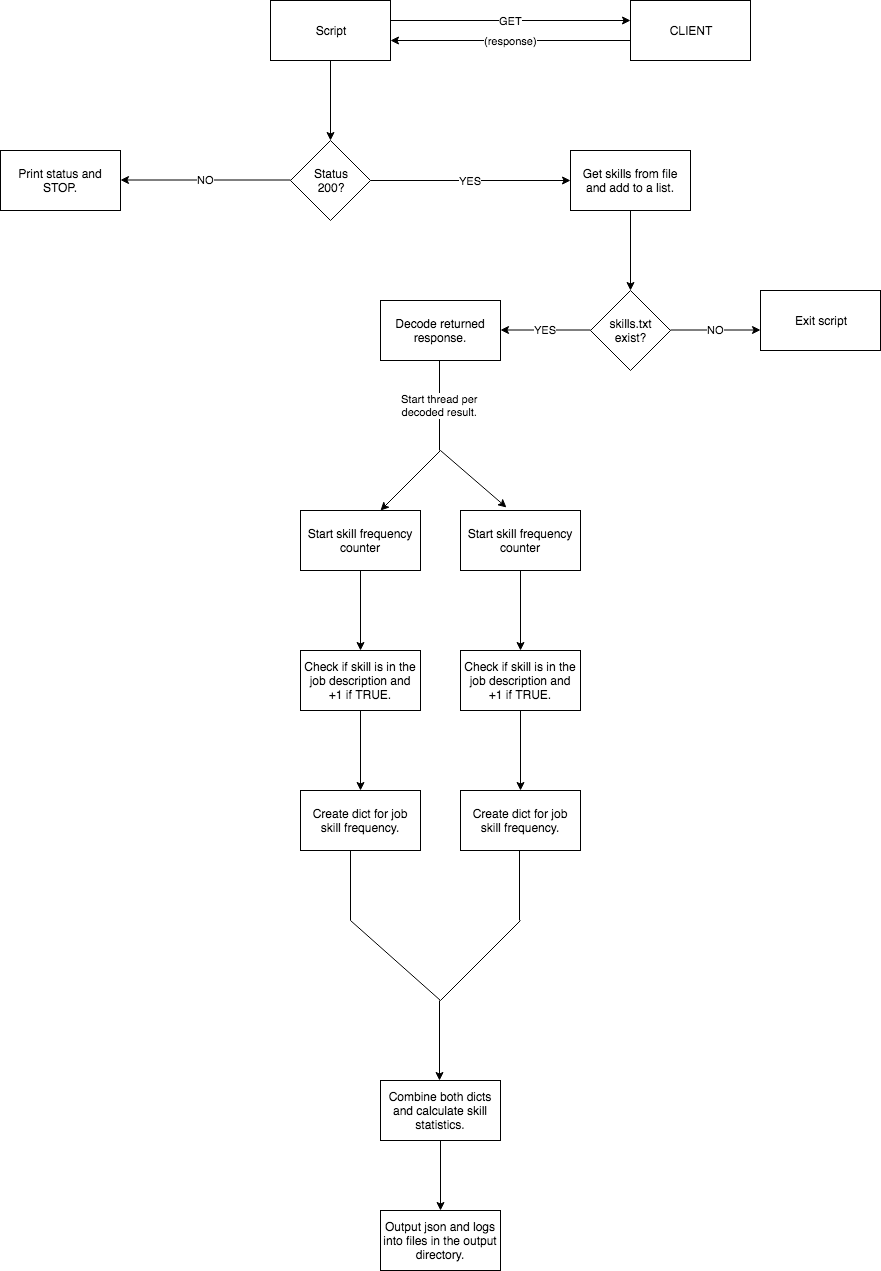

The diagram above was exported from draw.io. Its source (the exported page's mxGraphModel, read from the mxfile embedded in the PNG):
<mxGraphModel dx="731" dy="798" grid="1" gridSize="10" guides="1" tooltips="1" connect="1" arrows="1" fold="1" page="1" pageScale="1" pageWidth="2336" pageHeight="1654" math="0" shadow="0">
  <root>
    <mxCell id="0" />
    <mxCell id="1" parent="0" />
    <mxCell id="OJgNTRZn9LF0vIJRQgEu-14" value="" style="edgeStyle=orthogonalEdgeStyle;rounded=0;orthogonalLoop=1;jettySize=auto;html=1;" parent="1" source="OJgNTRZn9LF0vIJRQgEu-4" edge="1">
      <mxGeometry relative="1" as="geometry">
        <mxPoint x="500" y="340" as="targetPoint" />
      </mxGeometry>
    </mxCell>
    <mxCell id="OJgNTRZn9LF0vIJRQgEu-4" value="Script&lt;br&gt;" style="rounded=0;whiteSpace=wrap;html=1;" parent="1" vertex="1">
      <mxGeometry x="440" y="200" width="120" height="60" as="geometry" />
    </mxCell>
    <mxCell id="OJgNTRZn9LF0vIJRQgEu-5" value="CLIENT" style="rounded=0;whiteSpace=wrap;html=1;" parent="1" vertex="1">
      <mxGeometry x="800" y="200" width="120" height="60" as="geometry" />
    </mxCell>
    <mxCell id="OJgNTRZn9LF0vIJRQgEu-8" value="GET" style="endArrow=classic;html=1;" parent="1" edge="1">
      <mxGeometry width="50" height="50" relative="1" as="geometry">
        <mxPoint x="560" y="220" as="sourcePoint" />
        <mxPoint x="800" y="220" as="targetPoint" />
      </mxGeometry>
    </mxCell>
    <mxCell id="OJgNTRZn9LF0vIJRQgEu-9" value="(response)" style="endArrow=classic;html=1;" parent="1" edge="1">
      <mxGeometry width="50" height="50" relative="1" as="geometry">
        <mxPoint x="800" y="240" as="sourcePoint" />
        <mxPoint x="560" y="240" as="targetPoint" />
      </mxGeometry>
    </mxCell>
    <mxCell id="OJgNTRZn9LF0vIJRQgEu-15" value="Status&lt;br&gt;200?&lt;br&gt;" style="rhombus;whiteSpace=wrap;html=1;" parent="1" vertex="1">
      <mxGeometry x="460" y="340" width="80" height="80" as="geometry" />
    </mxCell>
    <mxCell id="OJgNTRZn9LF0vIJRQgEu-16" value="Print status and STOP." style="rounded=0;whiteSpace=wrap;html=1;" parent="1" vertex="1">
      <mxGeometry x="170" y="350" width="120" height="60" as="geometry" />
    </mxCell>
    <mxCell id="OJgNTRZn9LF0vIJRQgEu-18" value="NO" style="endArrow=classic;html=1;" parent="1" edge="1">
      <mxGeometry width="50" height="50" relative="1" as="geometry">
        <mxPoint x="460" y="379.5" as="sourcePoint" />
        <mxPoint x="290" y="379.5" as="targetPoint" />
      </mxGeometry>
    </mxCell>
    <mxCell id="OJgNTRZn9LF0vIJRQgEu-19" value="YES" style="endArrow=classic;html=1;" parent="1" edge="1">
      <mxGeometry width="50" height="50" relative="1" as="geometry">
        <mxPoint x="540" y="380" as="sourcePoint" />
        <mxPoint x="740" y="380" as="targetPoint" />
      </mxGeometry>
    </mxCell>
    <mxCell id="OJgNTRZn9LF0vIJRQgEu-20" value="Get skills from file and add to a list." style="rounded=0;whiteSpace=wrap;html=1;" parent="1" vertex="1">
      <mxGeometry x="740" y="350" width="120" height="60" as="geometry" />
    </mxCell>
    <mxCell id="OJgNTRZn9LF0vIJRQgEu-46" value="Decode returned response." style="rounded=0;whiteSpace=wrap;html=1;" parent="1" vertex="1">
      <mxGeometry x="550" y="500" width="120" height="60" as="geometry" />
    </mxCell>
    <mxCell id="OJgNTRZn9LF0vIJRQgEu-24" value="" style="edgeStyle=orthogonalEdgeStyle;rounded=0;orthogonalLoop=1;jettySize=auto;html=1;" parent="1" source="OJgNTRZn9LF0vIJRQgEu-21" target="OJgNTRZn9LF0vIJRQgEu-23" edge="1">
      <mxGeometry relative="1" as="geometry" />
    </mxCell>
    <mxCell id="OJgNTRZn9LF0vIJRQgEu-21" value="Start skill frequency counter" style="rounded=0;whiteSpace=wrap;html=1;" parent="1" vertex="1">
      <mxGeometry x="470" y="710" width="120" height="60" as="geometry" />
    </mxCell>
    <mxCell id="OJgNTRZn9LF0vIJRQgEu-27" value="" style="edgeStyle=orthogonalEdgeStyle;rounded=0;orthogonalLoop=1;jettySize=auto;html=1;" parent="1" source="OJgNTRZn9LF0vIJRQgEu-23" target="OJgNTRZn9LF0vIJRQgEu-26" edge="1">
      <mxGeometry relative="1" as="geometry" />
    </mxCell>
    <mxCell id="OJgNTRZn9LF0vIJRQgEu-23" value="Check if skill is in the job description and +1 if TRUE." style="rounded=0;whiteSpace=wrap;html=1;" parent="1" vertex="1">
      <mxGeometry x="470" y="850" width="120" height="60" as="geometry" />
    </mxCell>
    <mxCell id="OJgNTRZn9LF0vIJRQgEu-26" value="Create dict for job skill frequency." style="rounded=0;whiteSpace=wrap;html=1;" parent="1" vertex="1">
      <mxGeometry x="470" y="990" width="120" height="60" as="geometry" />
    </mxCell>
    <mxCell id="OJgNTRZn9LF0vIJRQgEu-34" value="Start thread per&lt;br&gt;decoded result." style="endArrow=none;html=1;" parent="1" edge="1">
      <mxGeometry width="50" height="50" relative="1" as="geometry">
        <mxPoint x="609" y="650" as="sourcePoint" />
        <mxPoint x="609" y="560" as="targetPoint" />
      </mxGeometry>
    </mxCell>
    <mxCell id="OJgNTRZn9LF0vIJRQgEu-35" value="" style="endArrow=classic;html=1;" parent="1" edge="1">
      <mxGeometry width="50" height="50" relative="1" as="geometry">
        <mxPoint x="610" y="650" as="sourcePoint" />
        <mxPoint x="550" y="710" as="targetPoint" />
      </mxGeometry>
    </mxCell>
    <mxCell id="OJgNTRZn9LF0vIJRQgEu-38" value="" style="endArrow=classic;html=1;entryX=0.383;entryY=-0.05;entryDx=0;entryDy=0;entryPerimeter=0;" parent="1" edge="1">
      <mxGeometry width="50" height="50" relative="1" as="geometry">
        <mxPoint x="610" y="650" as="sourcePoint" />
        <mxPoint x="676" y="707" as="targetPoint" />
      </mxGeometry>
    </mxCell>
    <mxCell id="OJgNTRZn9LF0vIJRQgEu-39" value="" style="edgeStyle=orthogonalEdgeStyle;rounded=0;orthogonalLoop=1;jettySize=auto;html=1;" parent="1" source="OJgNTRZn9LF0vIJRQgEu-40" target="OJgNTRZn9LF0vIJRQgEu-42" edge="1">
      <mxGeometry relative="1" as="geometry" />
    </mxCell>
    <mxCell id="OJgNTRZn9LF0vIJRQgEu-40" value="Start skill frequency counter" style="rounded=0;whiteSpace=wrap;html=1;" parent="1" vertex="1">
      <mxGeometry x="630" y="710" width="120" height="60" as="geometry" />
    </mxCell>
    <mxCell id="OJgNTRZn9LF0vIJRQgEu-41" value="" style="edgeStyle=orthogonalEdgeStyle;rounded=0;orthogonalLoop=1;jettySize=auto;html=1;" parent="1" source="OJgNTRZn9LF0vIJRQgEu-42" target="OJgNTRZn9LF0vIJRQgEu-44" edge="1">
      <mxGeometry relative="1" as="geometry" />
    </mxCell>
    <mxCell id="OJgNTRZn9LF0vIJRQgEu-42" value="Check if skill is in the job description and +1 if TRUE." style="rounded=0;whiteSpace=wrap;html=1;" parent="1" vertex="1">
      <mxGeometry x="630" y="850" width="120" height="60" as="geometry" />
    </mxCell>
    <mxCell id="OJgNTRZn9LF0vIJRQgEu-44" value="Create dict for job skill frequency." style="rounded=0;whiteSpace=wrap;html=1;" parent="1" vertex="1">
      <mxGeometry x="630" y="990" width="120" height="60" as="geometry" />
    </mxCell>
    <mxCell id="OJgNTRZn9LF0vIJRQgEu-49" value="" style="endArrow=classic;html=1;" parent="1" edge="1">
      <mxGeometry width="50" height="50" relative="1" as="geometry">
        <mxPoint x="609" y="1200" as="sourcePoint" />
        <mxPoint x="609" y="1280" as="targetPoint" />
      </mxGeometry>
    </mxCell>
    <mxCell id="OJgNTRZn9LF0vIJRQgEu-51" value="" style="endArrow=none;html=1;" parent="1" edge="1">
      <mxGeometry width="50" height="50" relative="1" as="geometry">
        <mxPoint x="520" y="1120" as="sourcePoint" />
        <mxPoint x="610" y="1200" as="targetPoint" />
      </mxGeometry>
    </mxCell>
    <mxCell id="OJgNTRZn9LF0vIJRQgEu-52" value="" style="endArrow=none;html=1;" parent="1" edge="1">
      <mxGeometry width="50" height="50" relative="1" as="geometry">
        <mxPoint x="610" y="1200" as="sourcePoint" />
        <mxPoint x="690" y="1120" as="targetPoint" />
      </mxGeometry>
    </mxCell>
    <mxCell id="OJgNTRZn9LF0vIJRQgEu-53" value="Combine both dicts and calculate skill statistics.&lt;br&gt;" style="rounded=0;whiteSpace=wrap;html=1;" parent="1" vertex="1">
      <mxGeometry x="550" y="1280" width="120" height="60" as="geometry" />
    </mxCell>
    <mxCell id="cnjitPsm7YRgIF_cb7EC-1" value="" style="endArrow=classic;html=1;" edge="1" parent="1">
      <mxGeometry width="50" height="50" relative="1" as="geometry">
        <mxPoint x="800" y="410" as="sourcePoint" />
        <mxPoint x="800" y="490" as="targetPoint" />
      </mxGeometry>
    </mxCell>
    <mxCell id="cnjitPsm7YRgIF_cb7EC-2" value="skills.txt&lt;br&gt;exist?&lt;br&gt;" style="rhombus;whiteSpace=wrap;html=1;" vertex="1" parent="1">
      <mxGeometry x="760" y="490" width="80" height="80" as="geometry" />
    </mxCell>
    <mxCell id="cnjitPsm7YRgIF_cb7EC-3" value="NO" style="endArrow=classic;html=1;" edge="1" parent="1">
      <mxGeometry width="50" height="50" relative="1" as="geometry">
        <mxPoint x="840" y="529.5" as="sourcePoint" />
        <mxPoint x="930" y="529.5" as="targetPoint" />
      </mxGeometry>
    </mxCell>
    <mxCell id="cnjitPsm7YRgIF_cb7EC-4" value="Exit script" style="rounded=0;whiteSpace=wrap;html=1;" vertex="1" parent="1">
      <mxGeometry x="930" y="490" width="120" height="60" as="geometry" />
    </mxCell>
    <mxCell id="cnjitPsm7YRgIF_cb7EC-5" value="YES" style="endArrow=classic;html=1;" edge="1" parent="1">
      <mxGeometry width="50" height="50" relative="1" as="geometry">
        <mxPoint x="760" y="529.5" as="sourcePoint" />
        <mxPoint x="670" y="529.5" as="targetPoint" />
      </mxGeometry>
    </mxCell>
    <mxCell id="cnjitPsm7YRgIF_cb7EC-7" value="" style="endArrow=none;html=1;" edge="1" parent="1">
      <mxGeometry width="50" height="50" relative="1" as="geometry">
        <mxPoint x="520" y="1050" as="sourcePoint" />
        <mxPoint x="520" y="1120" as="targetPoint" />
      </mxGeometry>
    </mxCell>
    <mxCell id="cnjitPsm7YRgIF_cb7EC-8" value="" style="endArrow=none;html=1;" edge="1" parent="1">
      <mxGeometry width="50" height="50" relative="1" as="geometry">
        <mxPoint x="689" y="1050" as="sourcePoint" />
        <mxPoint x="689" y="1120" as="targetPoint" />
      </mxGeometry>
    </mxCell>
    <mxCell id="cnjitPsm7YRgIF_cb7EC-9" value="" style="endArrow=classic;html=1;" edge="1" parent="1">
      <mxGeometry width="50" height="50" relative="1" as="geometry">
        <mxPoint x="610" y="1340" as="sourcePoint" />
        <mxPoint x="610" y="1410" as="targetPoint" />
      </mxGeometry>
    </mxCell>
    <mxCell id="cnjitPsm7YRgIF_cb7EC-10" value="Output json and logs into files in the output directory." style="rounded=0;whiteSpace=wrap;html=1;" vertex="1" parent="1">
      <mxGeometry x="550" y="1410" width="120" height="60" as="geometry" />
    </mxCell>
  </root>
</mxGraphModel>